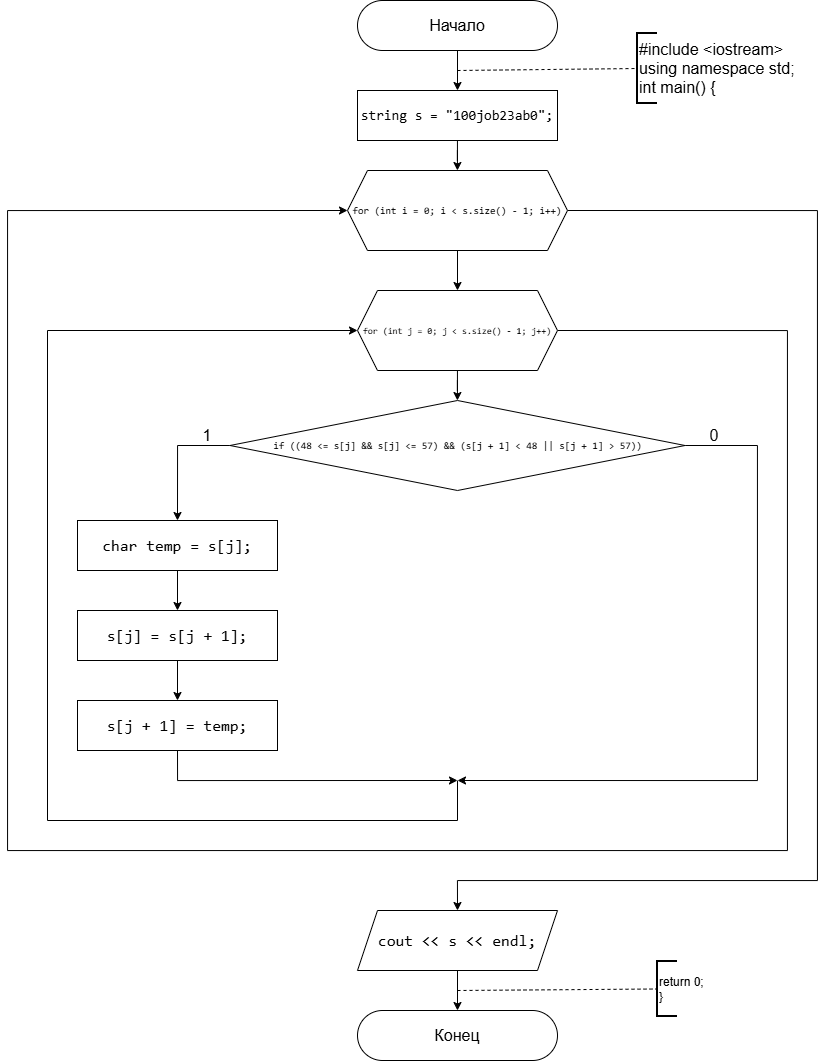

The diagram above was exported from draw.io. Its source (the exported page's mxGraphModel, read from the mxfile embedded in the PNG):
<mxGraphModel dx="2053" dy="661" grid="1" gridSize="10" guides="1" tooltips="1" connect="1" arrows="1" fold="1" page="1" pageScale="1" pageWidth="827" pageHeight="1169" background="#ffffff" math="0" shadow="0">
  <root>
    <mxCell id="0" />
    <mxCell id="1" parent="0" />
    <mxCell id="vIHBZ8icsh_Shc6ZB96n-3" edge="1" parent="1" source="vIHBZ8icsh_Shc6ZB96n-1" style="edgeStyle=orthogonalEdgeStyle;rounded=0;orthogonalLoop=1;jettySize=auto;html=1;" target="vIHBZ8icsh_Shc6ZB96n-2" value="">
      <mxGeometry relative="1" as="geometry" />
    </mxCell>
    <mxCell id="vIHBZ8icsh_Shc6ZB96n-1" parent="1" style="rounded=1;whiteSpace=wrap;html=1;arcSize=50;" value="&lt;font style=&quot;font-size: 16px;&quot;&gt;Начало&lt;/font&gt;" vertex="1">
      <mxGeometry height="50" width="200" x="320" as="geometry" />
    </mxCell>
    <mxCell id="vIHBZ8icsh_Shc6ZB96n-7" edge="1" parent="1" source="vIHBZ8icsh_Shc6ZB96n-2" style="edgeStyle=orthogonalEdgeStyle;rounded=0;orthogonalLoop=1;jettySize=auto;html=1;" target="vIHBZ8icsh_Shc6ZB96n-6" value="">
      <mxGeometry relative="1" as="geometry" />
    </mxCell>
    <mxCell id="vIHBZ8icsh_Shc6ZB96n-2" parent="1" style="rounded=0;whiteSpace=wrap;html=1;fontSize=14;labelBackgroundColor=none;fontColor=default;" value="&lt;div style=&quot;font-family: Consolas, &amp;quot;Courier New&amp;quot;, monospace; line-height: 22px; white-space: pre;&quot;&gt;&lt;span style=&quot;&quot;&gt;string&lt;/span&gt; &lt;span style=&quot;&quot;&gt;s&lt;/span&gt; &lt;span style=&quot;&quot;&gt;=&lt;/span&gt; &lt;span style=&quot;&quot;&gt;&quot;100job23ab0&quot;&lt;/span&gt;;&lt;/div&gt;" vertex="1">
      <mxGeometry height="50" width="200" x="320" y="90" as="geometry" />
    </mxCell>
    <mxCell id="vIHBZ8icsh_Shc6ZB96n-4" edge="1" parent="1" style="endArrow=none;dashed=1;html=1;rounded=0;entryX=0;entryY=0.5;entryDx=0;entryDy=0;entryPerimeter=0;" target="vIHBZ8icsh_Shc6ZB96n-5" value="">
      <mxGeometry height="50" relative="1" width="50" as="geometry">
        <mxPoint x="420" y="70" as="sourcePoint" />
        <mxPoint x="600" y="70" as="targetPoint" />
      </mxGeometry>
    </mxCell>
    <mxCell id="vIHBZ8icsh_Shc6ZB96n-5" parent="1" style="strokeWidth=2;html=1;shape=mxgraph.flowchart.annotation_1;align=left;pointerEvents=1;fontSize=16;" value="&lt;font&gt;#include &amp;lt;iostream&amp;gt;&lt;/font&gt;&lt;div&gt;&lt;font&gt;using namespace std;&lt;/font&gt;&lt;/div&gt;&lt;div&gt;&lt;font&gt;int main() {&lt;/font&gt;&lt;/div&gt;" vertex="1">
      <mxGeometry height="70" width="20" x="600" y="33" as="geometry" />
    </mxCell>
    <mxCell id="vIHBZ8icsh_Shc6ZB96n-9" edge="1" parent="1" source="vIHBZ8icsh_Shc6ZB96n-6" style="edgeStyle=orthogonalEdgeStyle;rounded=0;orthogonalLoop=1;jettySize=auto;html=1;" target="vIHBZ8icsh_Shc6ZB96n-8" value="">
      <mxGeometry relative="1" as="geometry" />
    </mxCell>
    <mxCell id="vIHBZ8icsh_Shc6ZB96n-25" edge="1" parent="1" source="vIHBZ8icsh_Shc6ZB96n-6" style="edgeStyle=orthogonalEdgeStyle;rounded=0;orthogonalLoop=1;jettySize=auto;html=1;exitX=1;exitY=0.5;exitDx=0;exitDy=0;entryX=0.5;entryY=0;entryDx=0;entryDy=0;" target="vIHBZ8icsh_Shc6ZB96n-24">
      <mxGeometry relative="1" as="geometry">
        <Array as="points">
          <mxPoint x="780" y="210" />
          <mxPoint x="780" y="880" />
          <mxPoint x="420" y="880" />
        </Array>
      </mxGeometry>
    </mxCell>
    <mxCell id="vIHBZ8icsh_Shc6ZB96n-6" parent="1" style="shape=hexagon;perimeter=hexagonPerimeter2;whiteSpace=wrap;html=1;fixedSize=1;fontSize=10;labelBackgroundColor=none;fontColor=default;" value="&lt;div style=&quot;font-family: Consolas, &amp;quot;Courier New&amp;quot;, monospace; line-height: 22px; white-space: pre;&quot;&gt;&lt;span style=&quot;&quot;&gt;for&lt;/span&gt; (&lt;span style=&quot;&quot;&gt;int&lt;/span&gt; &lt;span style=&quot;&quot;&gt;i&lt;/span&gt; &lt;span style=&quot;&quot;&gt;=&lt;/span&gt; &lt;span style=&quot;&quot;&gt;0&lt;/span&gt;; &lt;span style=&quot;&quot;&gt;i&lt;/span&gt; &lt;span style=&quot;&quot;&gt;&amp;lt;&lt;/span&gt; &lt;span style=&quot;&quot;&gt;s&lt;/span&gt;.&lt;span style=&quot;&quot;&gt;size&lt;/span&gt;() - 1; &lt;span style=&quot;&quot;&gt;i&lt;/span&gt;&lt;span style=&quot;&quot;&gt;++&lt;/span&gt;)&lt;/div&gt;" vertex="1">
      <mxGeometry height="80" width="220" x="310" y="170" as="geometry" />
    </mxCell>
    <mxCell id="vIHBZ8icsh_Shc6ZB96n-11" edge="1" parent="1" source="vIHBZ8icsh_Shc6ZB96n-8" style="edgeStyle=orthogonalEdgeStyle;rounded=0;orthogonalLoop=1;jettySize=auto;html=1;" target="vIHBZ8icsh_Shc6ZB96n-10" value="">
      <mxGeometry relative="1" as="geometry" />
    </mxCell>
    <mxCell id="vIHBZ8icsh_Shc6ZB96n-23" edge="1" parent="1" source="vIHBZ8icsh_Shc6ZB96n-8" style="edgeStyle=orthogonalEdgeStyle;rounded=0;orthogonalLoop=1;jettySize=auto;html=1;exitX=1;exitY=0.5;exitDx=0;exitDy=0;entryX=0;entryY=0.5;entryDx=0;entryDy=0;" target="vIHBZ8icsh_Shc6ZB96n-6">
      <mxGeometry relative="1" as="geometry">
        <Array as="points">
          <mxPoint x="750" y="330" />
          <mxPoint x="750" y="850" />
          <mxPoint x="-30" y="850" />
          <mxPoint x="-30" y="210" />
        </Array>
      </mxGeometry>
    </mxCell>
    <mxCell id="vIHBZ8icsh_Shc6ZB96n-8" parent="1" style="shape=hexagon;perimeter=hexagonPerimeter2;whiteSpace=wrap;html=1;fixedSize=1;fontSize=9;labelBackgroundColor=none;fontColor=default;" value="&lt;div style=&quot;font-family: Consolas, &amp;quot;Courier New&amp;quot;, monospace; line-height: 22px; white-space: pre;&quot;&gt;&lt;div style=&quot;line-height: 22px;&quot;&gt;&lt;span style=&quot;&quot;&gt;for&lt;/span&gt; (&lt;span style=&quot;&quot;&gt;int&lt;/span&gt; &lt;span style=&quot;&quot;&gt;j&lt;/span&gt; &lt;span style=&quot;&quot;&gt;=&lt;/span&gt; &lt;span style=&quot;&quot;&gt;0&lt;/span&gt;; &lt;span style=&quot;&quot;&gt;j&lt;/span&gt; &lt;span style=&quot;&quot;&gt;&amp;lt;&lt;/span&gt; &lt;span style=&quot;&quot;&gt;s&lt;/span&gt;.&lt;span style=&quot;&quot;&gt;size&lt;/span&gt;() &lt;span style=&quot;&quot;&gt;-&lt;/span&gt; &lt;span style=&quot;&quot;&gt;1&lt;/span&gt;; &lt;span style=&quot;&quot;&gt;j&lt;/span&gt;&lt;span style=&quot;&quot;&gt;++&lt;/span&gt;)&lt;/div&gt;&lt;/div&gt;" vertex="1">
      <mxGeometry height="80" width="200" x="320" y="290" as="geometry" />
    </mxCell>
    <mxCell id="vIHBZ8icsh_Shc6ZB96n-17" edge="1" parent="1" source="vIHBZ8icsh_Shc6ZB96n-10" style="edgeStyle=orthogonalEdgeStyle;rounded=0;orthogonalLoop=1;jettySize=auto;html=1;exitX=0;exitY=0.5;exitDx=0;exitDy=0;entryX=0.5;entryY=0;entryDx=0;entryDy=0;" target="vIHBZ8icsh_Shc6ZB96n-12">
      <mxGeometry relative="1" as="geometry" />
    </mxCell>
    <mxCell id="vIHBZ8icsh_Shc6ZB96n-18" edge="1" parent="1" source="vIHBZ8icsh_Shc6ZB96n-10" style="edgeStyle=orthogonalEdgeStyle;rounded=0;orthogonalLoop=1;jettySize=auto;html=1;exitX=1;exitY=0.5;exitDx=0;exitDy=0;">
      <mxGeometry relative="1" as="geometry">
        <Array as="points">
          <mxPoint x="720" y="445" />
          <mxPoint x="720" y="780" />
        </Array>
        <mxPoint x="420" y="780" as="targetPoint" />
      </mxGeometry>
    </mxCell>
    <mxCell id="vIHBZ8icsh_Shc6ZB96n-10" parent="1" style="rhombus;whiteSpace=wrap;html=1;fontSize=10;labelBackgroundColor=none;fontColor=default;" value="&lt;div style=&quot;font-family: Consolas, &amp;quot;Courier New&amp;quot;, monospace; line-height: 22px; white-space: pre;&quot;&gt;&lt;div style=&quot;line-height: 22px;&quot;&gt;&lt;span style=&quot;&quot;&gt;if&lt;/span&gt; ((&lt;span style=&quot;&quot;&gt;48&lt;/span&gt; &lt;span style=&quot;&quot;&gt;&amp;lt;=&lt;/span&gt; &lt;span style=&quot;&quot;&gt;s&lt;/span&gt;&lt;span style=&quot;&quot;&gt;[&lt;/span&gt;&lt;span style=&quot;&quot;&gt;j&lt;/span&gt;&lt;span style=&quot;&quot;&gt;]&lt;/span&gt; &lt;span style=&quot;&quot;&gt;&amp;amp;&amp;amp;&lt;/span&gt; &lt;span style=&quot;&quot;&gt;s&lt;/span&gt;&lt;span style=&quot;&quot;&gt;[&lt;/span&gt;&lt;span style=&quot;&quot;&gt;j&lt;/span&gt;&lt;span style=&quot;&quot;&gt;]&lt;/span&gt; &lt;span style=&quot;&quot;&gt;&amp;lt;=&lt;/span&gt; &lt;span style=&quot;&quot;&gt;57&lt;/span&gt;) &lt;span style=&quot;&quot;&gt;&amp;amp;&amp;amp;&lt;/span&gt; (&lt;span style=&quot;&quot;&gt;s&lt;/span&gt;&lt;span style=&quot;&quot;&gt;[&lt;/span&gt;&lt;span style=&quot;&quot;&gt;j&lt;/span&gt; &lt;span style=&quot;&quot;&gt;+&lt;/span&gt; &lt;span style=&quot;&quot;&gt;1&lt;/span&gt;&lt;span style=&quot;&quot;&gt;]&lt;/span&gt; &lt;span style=&quot;&quot;&gt;&amp;lt;&lt;/span&gt; &lt;span style=&quot;&quot;&gt;48&lt;/span&gt; &lt;span style=&quot;&quot;&gt;||&lt;/span&gt; &lt;span style=&quot;&quot;&gt;s&lt;/span&gt;&lt;span style=&quot;&quot;&gt;[&lt;/span&gt;&lt;span style=&quot;&quot;&gt;j&lt;/span&gt; &lt;span style=&quot;&quot;&gt;+&lt;/span&gt; &lt;span style=&quot;&quot;&gt;1&lt;/span&gt;&lt;span style=&quot;&quot;&gt;]&lt;/span&gt; &lt;span style=&quot;&quot;&gt;&amp;gt;&lt;/span&gt; &lt;span style=&quot;&quot;&gt;57&lt;/span&gt;))&lt;/div&gt;&lt;/div&gt;" vertex="1">
      <mxGeometry height="90" width="455" x="192.5" y="400" as="geometry" />
    </mxCell>
    <mxCell id="vIHBZ8icsh_Shc6ZB96n-15" edge="1" parent="1" source="vIHBZ8icsh_Shc6ZB96n-12" style="edgeStyle=orthogonalEdgeStyle;rounded=0;orthogonalLoop=1;jettySize=auto;html=1;" target="vIHBZ8icsh_Shc6ZB96n-13" value="">
      <mxGeometry relative="1" as="geometry" />
    </mxCell>
    <mxCell id="vIHBZ8icsh_Shc6ZB96n-12" parent="1" style="rounded=0;whiteSpace=wrap;html=1;fontSize=14;labelBackgroundColor=none;fontColor=default;" value="&lt;div style=&quot;font-family: Consolas, &amp;quot;Courier New&amp;quot;, monospace; line-height: 22px; white-space: pre;&quot;&gt;&lt;div style=&quot;font-size: 16px; line-height: 22px;&quot;&gt;&lt;span style=&quot;&quot;&gt;char&lt;/span&gt; &lt;span style=&quot;&quot;&gt;temp&lt;/span&gt; &lt;span style=&quot;&quot;&gt;=&lt;/span&gt; &lt;span style=&quot;&quot;&gt;s&lt;/span&gt;&lt;span style=&quot;&quot;&gt;[&lt;/span&gt;&lt;span style=&quot;&quot;&gt;j&lt;/span&gt;&lt;span style=&quot;&quot;&gt;]&lt;/span&gt;;&lt;/div&gt;&lt;/div&gt;" vertex="1">
      <mxGeometry height="50" width="200" x="40" y="520" as="geometry" />
    </mxCell>
    <mxCell id="vIHBZ8icsh_Shc6ZB96n-16" edge="1" parent="1" source="vIHBZ8icsh_Shc6ZB96n-13" style="edgeStyle=orthogonalEdgeStyle;rounded=0;orthogonalLoop=1;jettySize=auto;html=1;" target="vIHBZ8icsh_Shc6ZB96n-14" value="">
      <mxGeometry relative="1" as="geometry" />
    </mxCell>
    <mxCell id="vIHBZ8icsh_Shc6ZB96n-13" parent="1" style="rounded=0;whiteSpace=wrap;html=1;fontSize=14;labelBackgroundColor=none;fontColor=default;" value="&lt;div style=&quot;font-family: Consolas, &amp;quot;Courier New&amp;quot;, monospace; line-height: 22px; white-space: pre;&quot;&gt;&lt;div style=&quot;font-size: 16px; line-height: 22px;&quot;&gt;&lt;span style=&quot;&quot;&gt;s&lt;/span&gt;&lt;span style=&quot;&quot;&gt;[&lt;/span&gt;&lt;span style=&quot;&quot;&gt;j&lt;/span&gt;&lt;span style=&quot;&quot;&gt;]&lt;/span&gt; &lt;span style=&quot;&quot;&gt;=&lt;/span&gt; &lt;span style=&quot;&quot;&gt;s&lt;/span&gt;&lt;span style=&quot;&quot;&gt;[&lt;/span&gt;&lt;span style=&quot;&quot;&gt;j&lt;/span&gt; &lt;span style=&quot;&quot;&gt;+&lt;/span&gt; &lt;span style=&quot;&quot;&gt;1&lt;/span&gt;&lt;span style=&quot;&quot;&gt;]&lt;/span&gt;;&lt;/div&gt;&lt;/div&gt;" vertex="1">
      <mxGeometry height="50" width="200" x="40" y="610" as="geometry" />
    </mxCell>
    <mxCell id="vIHBZ8icsh_Shc6ZB96n-19" edge="1" parent="1" source="vIHBZ8icsh_Shc6ZB96n-14" style="edgeStyle=orthogonalEdgeStyle;rounded=0;orthogonalLoop=1;jettySize=auto;html=1;exitX=0.5;exitY=1;exitDx=0;exitDy=0;">
      <mxGeometry relative="1" as="geometry">
        <Array as="points">
          <mxPoint x="140" y="780" />
        </Array>
        <mxPoint x="420" y="780" as="targetPoint" />
      </mxGeometry>
    </mxCell>
    <mxCell id="vIHBZ8icsh_Shc6ZB96n-14" parent="1" style="rounded=0;whiteSpace=wrap;html=1;fontSize=14;labelBackgroundColor=none;fontColor=default;" value="&lt;div style=&quot;font-family: Consolas, &amp;quot;Courier New&amp;quot;, monospace; line-height: 22px; white-space: pre;&quot;&gt;&lt;div style=&quot;font-size: 16px; line-height: 22px;&quot;&gt;&lt;span style=&quot;&quot;&gt;s&lt;/span&gt;&lt;span style=&quot;&quot;&gt;[&lt;/span&gt;&lt;span style=&quot;&quot;&gt;j&lt;/span&gt; &lt;span style=&quot;&quot;&gt;+&lt;/span&gt; &lt;span style=&quot;&quot;&gt;1&lt;/span&gt;&lt;span style=&quot;&quot;&gt;]&lt;/span&gt; &lt;span style=&quot;&quot;&gt;=&lt;/span&gt; &lt;span style=&quot;&quot;&gt;temp&lt;/span&gt;;&lt;/div&gt;&lt;/div&gt;" vertex="1">
      <mxGeometry height="50" width="200" x="40" y="700" as="geometry" />
    </mxCell>
    <mxCell id="vIHBZ8icsh_Shc6ZB96n-20" parent="1" style="text;html=1;whiteSpace=wrap;strokeColor=none;fillColor=none;align=center;verticalAlign=middle;rounded=0;fontSize=16;" value="1" vertex="1">
      <mxGeometry height="30" width="60" x="140" y="420" as="geometry" />
    </mxCell>
    <mxCell id="vIHBZ8icsh_Shc6ZB96n-21" parent="1" style="text;html=1;whiteSpace=wrap;strokeColor=none;fillColor=none;align=center;verticalAlign=middle;rounded=0;fontSize=16;" value="0" vertex="1">
      <mxGeometry height="30" width="60" x="647.5" y="420" as="geometry" />
    </mxCell>
    <mxCell id="vIHBZ8icsh_Shc6ZB96n-22" edge="1" parent="1" style="endArrow=classic;html=1;rounded=0;entryX=0;entryY=0.5;entryDx=0;entryDy=0;" target="vIHBZ8icsh_Shc6ZB96n-8" value="">
      <mxGeometry height="50" relative="1" width="50" as="geometry">
        <Array as="points">
          <mxPoint x="420" y="820" />
          <mxPoint x="10" y="820" />
          <mxPoint x="10" y="330" />
        </Array>
        <mxPoint x="420" y="780" as="sourcePoint" />
        <mxPoint x="490" y="620" as="targetPoint" />
      </mxGeometry>
    </mxCell>
    <mxCell id="vIHBZ8icsh_Shc6ZB96n-27" edge="1" parent="1" source="vIHBZ8icsh_Shc6ZB96n-24" style="edgeStyle=orthogonalEdgeStyle;rounded=0;orthogonalLoop=1;jettySize=auto;html=1;" target="vIHBZ8icsh_Shc6ZB96n-26" value="">
      <mxGeometry relative="1" as="geometry" />
    </mxCell>
    <mxCell id="vIHBZ8icsh_Shc6ZB96n-24" parent="1" style="shape=parallelogram;perimeter=parallelogramPerimeter;whiteSpace=wrap;html=1;fixedSize=1;labelBackgroundColor=none;fontColor=default;" value="&lt;div style=&quot;font-family: Consolas, &amp;quot;Courier New&amp;quot;, monospace; font-size: 16px; line-height: 22px; white-space: pre;&quot;&gt;&lt;span style=&quot;&quot;&gt;cout&lt;/span&gt; &lt;span style=&quot;&quot;&gt;&amp;lt;&amp;lt;&lt;/span&gt; &lt;span style=&quot;&quot;&gt;s&lt;/span&gt; &lt;span style=&quot;&quot;&gt;&amp;lt;&amp;lt;&lt;/span&gt; &lt;span style=&quot;&quot;&gt;endl&lt;/span&gt;;&lt;/div&gt;" vertex="1">
      <mxGeometry height="60" width="200" x="320" y="910" as="geometry" />
    </mxCell>
    <mxCell id="vIHBZ8icsh_Shc6ZB96n-26" parent="1" style="rounded=1;whiteSpace=wrap;html=1;arcSize=50;" value="&lt;font style=&quot;font-size: 16px;&quot;&gt;Конец&lt;/font&gt;" vertex="1">
      <mxGeometry height="50" width="200" x="320" y="1010" as="geometry" />
    </mxCell>
    <mxCell id="vIHBZ8icsh_Shc6ZB96n-28" edge="1" parent="1" style="endArrow=none;dashed=1;html=1;rounded=0;entryX=0;entryY=0.5;entryDx=0;entryDy=0;entryPerimeter=0;" target="vIHBZ8icsh_Shc6ZB96n-29" value="">
      <mxGeometry height="50" relative="1" width="50" as="geometry">
        <mxPoint x="420" y="990" as="sourcePoint" />
        <mxPoint x="620" y="990" as="targetPoint" />
      </mxGeometry>
    </mxCell>
    <mxCell id="vIHBZ8icsh_Shc6ZB96n-29" parent="1" style="strokeWidth=2;html=1;shape=mxgraph.flowchart.annotation_1;align=left;pointerEvents=1;" value="return 0;&lt;div&gt;}&lt;/div&gt;" vertex="1">
      <mxGeometry height="55" width="20" x="620" y="961" as="geometry" />
    </mxCell>
  </root>
</mxGraphModel>